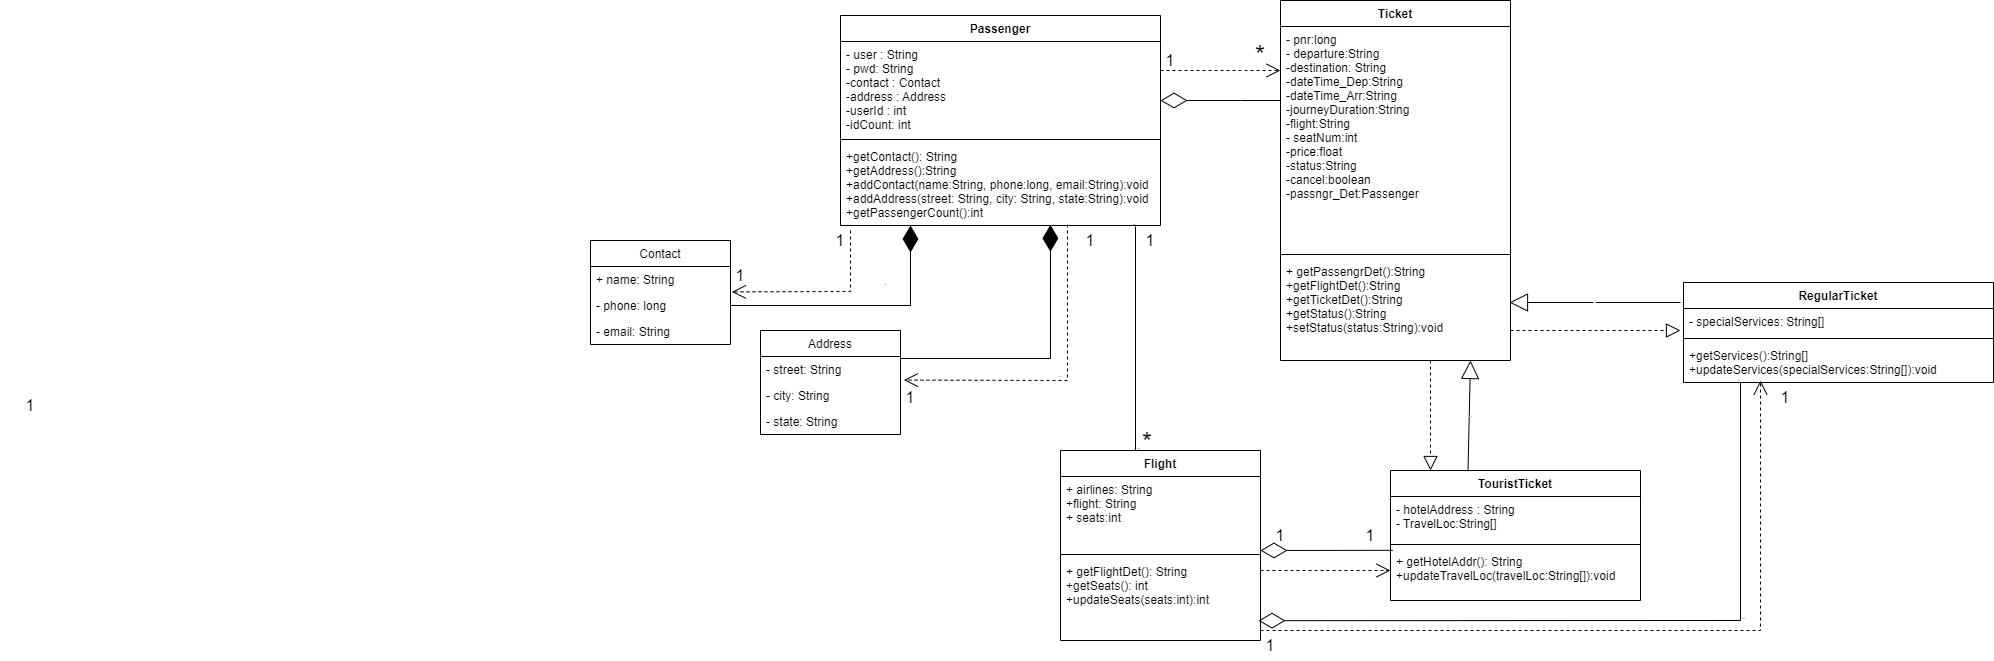

The diagram above was exported from draw.io. Its source (the exported page's mxGraphModel, read from the mxfile embedded in the PNG):
<mxGraphModel dx="1888" dy="481" grid="1" gridSize="10" guides="1" tooltips="1" connect="1" arrows="1" fold="1" page="1" pageScale="1" pageWidth="850" pageHeight="1100" math="0" shadow="0">
  <root>
    <mxCell id="0" />
    <mxCell id="1" parent="0" />
    <mxCell id="V84Y-8vlFvcHDuwlT_fq-17" value="Flight" style="swimlane;fontStyle=1;align=center;verticalAlign=top;childLayout=stackLayout;horizontal=1;startSize=26;horizontalStack=0;resizeParent=1;resizeParentMax=0;resizeLast=0;collapsible=1;marginBottom=0;" parent="1" vertex="1">
      <mxGeometry x="520" y="520" width="200" height="190" as="geometry">
        <mxRectangle x="70" y="90" width="70" height="80" as="alternateBounds" />
      </mxGeometry>
    </mxCell>
    <mxCell id="V84Y-8vlFvcHDuwlT_fq-18" value="+ airlines: String&#10;+flight: String&#10;+ seats:int" style="text;strokeColor=none;fillColor=none;align=left;verticalAlign=top;spacingLeft=4;spacingRight=4;overflow=hidden;rotatable=0;points=[[0,0.5],[1,0.5]];portConstraint=eastwest;" parent="V84Y-8vlFvcHDuwlT_fq-17" vertex="1">
      <mxGeometry y="26" width="200" height="74" as="geometry" />
    </mxCell>
    <mxCell id="V84Y-8vlFvcHDuwlT_fq-19" value="" style="line;strokeWidth=1;fillColor=none;align=left;verticalAlign=middle;spacingTop=-1;spacingLeft=3;spacingRight=3;rotatable=0;labelPosition=right;points=[];portConstraint=eastwest;" parent="V84Y-8vlFvcHDuwlT_fq-17" vertex="1">
      <mxGeometry y="100" width="200" height="8" as="geometry" />
    </mxCell>
    <mxCell id="V84Y-8vlFvcHDuwlT_fq-20" value="+ getFlightDet(): String&#10;+getSeats(): int&#10;+updateSeats(seats:int):int" style="text;strokeColor=none;fillColor=none;align=left;verticalAlign=top;spacingLeft=4;spacingRight=4;overflow=hidden;rotatable=0;points=[[0,0.5],[1,0.5]];portConstraint=eastwest;" parent="V84Y-8vlFvcHDuwlT_fq-17" vertex="1">
      <mxGeometry y="108" width="200" height="82" as="geometry" />
    </mxCell>
    <mxCell id="V84Y-8vlFvcHDuwlT_fq-21" value="Ticket" style="swimlane;fontStyle=1;align=center;verticalAlign=top;childLayout=stackLayout;horizontal=1;startSize=26;horizontalStack=0;resizeParent=1;resizeParentMax=0;resizeLast=0;collapsible=1;marginBottom=0;" parent="1" vertex="1">
      <mxGeometry x="740" y="70" width="230" height="360" as="geometry" />
    </mxCell>
    <mxCell id="V84Y-8vlFvcHDuwlT_fq-22" value="- pnr:long&#10;- departure:String&#10;-destination: String&#10;-dateTime_Dep:String&#10;-dateTime_Arr:String&#10;-journeyDuration:String&#10;-flight:String&#10;- seatNum:int&#10;-price:float&#10;-status:String&#10;-cancel:boolean&#10;-passngr_Det:Passenger" style="text;strokeColor=none;fillColor=none;align=left;verticalAlign=top;spacingLeft=4;spacingRight=4;overflow=hidden;rotatable=0;points=[[0,0.5],[1,0.5]];portConstraint=eastwest;" parent="V84Y-8vlFvcHDuwlT_fq-21" vertex="1">
      <mxGeometry y="26" width="230" height="224" as="geometry" />
    </mxCell>
    <mxCell id="V84Y-8vlFvcHDuwlT_fq-23" value="" style="line;strokeWidth=1;fillColor=none;align=left;verticalAlign=middle;spacingTop=-1;spacingLeft=3;spacingRight=3;rotatable=0;labelPosition=right;points=[];portConstraint=eastwest;" parent="V84Y-8vlFvcHDuwlT_fq-21" vertex="1">
      <mxGeometry y="250" width="230" height="8" as="geometry" />
    </mxCell>
    <mxCell id="V84Y-8vlFvcHDuwlT_fq-24" value="+ getPassengrDet():String&#10;+getFlightDet():String&#10;+getTicketDet():String&#10;+getStatus():String&#10;+setStatus(status:String):void" style="text;strokeColor=none;fillColor=none;align=left;verticalAlign=top;spacingLeft=4;spacingRight=4;overflow=hidden;rotatable=0;points=[[0,0.5],[1,0.5]];portConstraint=eastwest;" parent="V84Y-8vlFvcHDuwlT_fq-21" vertex="1">
      <mxGeometry y="258" width="230" height="102" as="geometry" />
    </mxCell>
    <mxCell id="V84Y-8vlFvcHDuwlT_fq-25" value="Passenger" style="swimlane;fontStyle=1;align=center;verticalAlign=top;childLayout=stackLayout;horizontal=1;startSize=26;horizontalStack=0;resizeParent=1;resizeParentMax=0;resizeLast=0;collapsible=1;marginBottom=0;" parent="1" vertex="1">
      <mxGeometry x="300" y="85" width="320" height="210" as="geometry" />
    </mxCell>
    <mxCell id="V84Y-8vlFvcHDuwlT_fq-26" value="- user : String&#10;- pwd: String&#10;-contact : Contact&#10;-address : Address&#10;-userId : int&#10;-idCount: int" style="text;strokeColor=none;fillColor=none;align=left;verticalAlign=top;spacingLeft=4;spacingRight=4;overflow=hidden;rotatable=0;points=[[0,0.5],[1,0.5]];portConstraint=eastwest;" parent="V84Y-8vlFvcHDuwlT_fq-25" vertex="1">
      <mxGeometry y="26" width="320" height="94" as="geometry" />
    </mxCell>
    <mxCell id="V84Y-8vlFvcHDuwlT_fq-27" value="" style="line;strokeWidth=1;fillColor=none;align=left;verticalAlign=middle;spacingTop=-1;spacingLeft=3;spacingRight=3;rotatable=0;labelPosition=right;points=[];portConstraint=eastwest;" parent="V84Y-8vlFvcHDuwlT_fq-25" vertex="1">
      <mxGeometry y="120" width="320" height="8" as="geometry" />
    </mxCell>
    <mxCell id="V84Y-8vlFvcHDuwlT_fq-28" value="+getContact(): String&#10;+getAddress():String&#10;+addContact(name:String, phone:long, email:String):void&#10;+addAddress(street: String, city: String, state:String):void&#10;+getPassengerCount():int" style="text;strokeColor=none;fillColor=none;align=left;verticalAlign=top;spacingLeft=4;spacingRight=4;overflow=hidden;rotatable=0;points=[[0,0.5],[1,0.5]];portConstraint=eastwest;" parent="V84Y-8vlFvcHDuwlT_fq-25" vertex="1">
      <mxGeometry y="128" width="320" height="82" as="geometry" />
    </mxCell>
    <mxCell id="zxwpKoPAMG8Fw4GfxHsp-13" value="Contact" style="swimlane;fontStyle=0;childLayout=stackLayout;horizontal=1;startSize=26;fillColor=none;horizontalStack=0;resizeParent=1;resizeParentMax=0;resizeLast=0;collapsible=1;marginBottom=0;" parent="1" vertex="1">
      <mxGeometry x="50" y="310" width="140" height="104" as="geometry" />
    </mxCell>
    <mxCell id="zxwpKoPAMG8Fw4GfxHsp-14" value="+ name: String" style="text;strokeColor=none;fillColor=none;align=left;verticalAlign=top;spacingLeft=4;spacingRight=4;overflow=hidden;rotatable=0;points=[[0,0.5],[1,0.5]];portConstraint=eastwest;" parent="zxwpKoPAMG8Fw4GfxHsp-13" vertex="1">
      <mxGeometry y="26" width="140" height="26" as="geometry" />
    </mxCell>
    <mxCell id="zxwpKoPAMG8Fw4GfxHsp-15" value="- phone: long" style="text;strokeColor=none;fillColor=none;align=left;verticalAlign=top;spacingLeft=4;spacingRight=4;overflow=hidden;rotatable=0;points=[[0,0.5],[1,0.5]];portConstraint=eastwest;" parent="zxwpKoPAMG8Fw4GfxHsp-13" vertex="1">
      <mxGeometry y="52" width="140" height="26" as="geometry" />
    </mxCell>
    <mxCell id="zxwpKoPAMG8Fw4GfxHsp-16" value="- email: String" style="text;strokeColor=none;fillColor=none;align=left;verticalAlign=top;spacingLeft=4;spacingRight=4;overflow=hidden;rotatable=0;points=[[0,0.5],[1,0.5]];portConstraint=eastwest;" parent="zxwpKoPAMG8Fw4GfxHsp-13" vertex="1">
      <mxGeometry y="78" width="140" height="26" as="geometry" />
    </mxCell>
    <mxCell id="zxwpKoPAMG8Fw4GfxHsp-17" value="Address" style="swimlane;fontStyle=0;childLayout=stackLayout;horizontal=1;startSize=26;fillColor=none;horizontalStack=0;resizeParent=1;resizeParentMax=0;resizeLast=0;collapsible=1;marginBottom=0;" parent="1" vertex="1">
      <mxGeometry x="220" y="400" width="140" height="104" as="geometry" />
    </mxCell>
    <mxCell id="zxwpKoPAMG8Fw4GfxHsp-18" value="- street: String" style="text;strokeColor=none;fillColor=none;align=left;verticalAlign=top;spacingLeft=4;spacingRight=4;overflow=hidden;rotatable=0;points=[[0,0.5],[1,0.5]];portConstraint=eastwest;" parent="zxwpKoPAMG8Fw4GfxHsp-17" vertex="1">
      <mxGeometry y="26" width="140" height="26" as="geometry" />
    </mxCell>
    <mxCell id="zxwpKoPAMG8Fw4GfxHsp-19" value="- city: String" style="text;strokeColor=none;fillColor=none;align=left;verticalAlign=top;spacingLeft=4;spacingRight=4;overflow=hidden;rotatable=0;points=[[0,0.5],[1,0.5]];portConstraint=eastwest;" parent="zxwpKoPAMG8Fw4GfxHsp-17" vertex="1">
      <mxGeometry y="52" width="140" height="26" as="geometry" />
    </mxCell>
    <mxCell id="zxwpKoPAMG8Fw4GfxHsp-20" value="- state: String" style="text;strokeColor=none;fillColor=none;align=left;verticalAlign=top;spacingLeft=4;spacingRight=4;overflow=hidden;rotatable=0;points=[[0,0.5],[1,0.5]];portConstraint=eastwest;" parent="zxwpKoPAMG8Fw4GfxHsp-17" vertex="1">
      <mxGeometry y="78" width="140" height="26" as="geometry" />
    </mxCell>
    <mxCell id="zxwpKoPAMG8Fw4GfxHsp-21" value="Use" style="endArrow=open;endSize=12;dashed=1;html=1;rounded=0;entryX=1.01;entryY=0.977;entryDx=0;entryDy=0;entryPerimeter=0;fontSize=1;" parent="1" target="zxwpKoPAMG8Fw4GfxHsp-14" edge="1">
      <mxGeometry x="-0.3958" y="35" width="160" relative="1" as="geometry">
        <mxPoint x="310" y="300" as="sourcePoint" />
        <mxPoint x="203" y="361" as="targetPoint" />
        <Array as="points">
          <mxPoint x="310" y="361" />
        </Array>
        <mxPoint as="offset" />
      </mxGeometry>
    </mxCell>
    <mxCell id="zxwpKoPAMG8Fw4GfxHsp-22" value="Use" style="endArrow=open;endSize=12;dashed=1;html=1;rounded=0;entryX=1.024;entryY=0.907;entryDx=0;entryDy=0;entryPerimeter=0;fontSize=1;" parent="1" target="zxwpKoPAMG8Fw4GfxHsp-18" edge="1">
      <mxGeometry x="0.0229" y="-4" width="160" relative="1" as="geometry">
        <mxPoint x="527" y="294" as="sourcePoint" />
        <mxPoint x="358.8799999999999" y="453.5819999999999" as="targetPoint" />
        <mxPoint as="offset" />
        <Array as="points">
          <mxPoint x="527" y="314" />
          <mxPoint x="527" y="450" />
        </Array>
      </mxGeometry>
    </mxCell>
    <mxCell id="zxwpKoPAMG8Fw4GfxHsp-24" value="" style="endArrow=diamondThin;endFill=1;endSize=24;html=1;rounded=0;" parent="1" edge="1">
      <mxGeometry width="160" relative="1" as="geometry">
        <mxPoint x="190" y="375" as="sourcePoint" />
        <mxPoint x="370" y="295" as="targetPoint" />
        <Array as="points">
          <mxPoint x="370" y="375" />
        </Array>
      </mxGeometry>
    </mxCell>
    <mxCell id="zxwpKoPAMG8Fw4GfxHsp-25" value="" style="endArrow=diamondThin;endFill=1;endSize=24;html=1;rounded=0;entryX=0.656;entryY=1.016;entryDx=0;entryDy=0;entryPerimeter=0;" parent="1" edge="1">
      <mxGeometry width="160" relative="1" as="geometry">
        <mxPoint x="360" y="428" as="sourcePoint" />
        <mxPoint x="509.9200000000001" y="294.312" as="targetPoint" />
        <Array as="points">
          <mxPoint x="510" y="428" />
        </Array>
      </mxGeometry>
    </mxCell>
    <mxCell id="zxwpKoPAMG8Fw4GfxHsp-30" value="RegularTicket" style="swimlane;fontStyle=1;align=center;verticalAlign=top;childLayout=stackLayout;horizontal=1;startSize=26;horizontalStack=0;resizeParent=1;resizeParentMax=0;resizeLast=0;collapsible=1;marginBottom=0;" parent="1" vertex="1">
      <mxGeometry x="1143" y="352" width="310" height="100" as="geometry" />
    </mxCell>
    <mxCell id="zxwpKoPAMG8Fw4GfxHsp-31" value="- specialServices: String[]" style="text;strokeColor=none;fillColor=none;align=left;verticalAlign=top;spacingLeft=4;spacingRight=4;overflow=hidden;rotatable=0;points=[[0,0.5],[1,0.5]];portConstraint=eastwest;" parent="zxwpKoPAMG8Fw4GfxHsp-30" vertex="1">
      <mxGeometry y="26" width="310" height="26" as="geometry" />
    </mxCell>
    <mxCell id="zxwpKoPAMG8Fw4GfxHsp-32" value="" style="line;strokeWidth=1;fillColor=none;align=left;verticalAlign=middle;spacingTop=-1;spacingLeft=3;spacingRight=3;rotatable=0;labelPosition=right;points=[];portConstraint=eastwest;" parent="zxwpKoPAMG8Fw4GfxHsp-30" vertex="1">
      <mxGeometry y="52" width="310" height="8" as="geometry" />
    </mxCell>
    <mxCell id="zxwpKoPAMG8Fw4GfxHsp-33" value="+getServices():String[]&#10;+updateServices(specialServices:String[]):void" style="text;strokeColor=none;fillColor=none;align=left;verticalAlign=top;spacingLeft=4;spacingRight=4;overflow=hidden;rotatable=0;points=[[0,0.5],[1,0.5]];portConstraint=eastwest;" parent="zxwpKoPAMG8Fw4GfxHsp-30" vertex="1">
      <mxGeometry y="60" width="310" height="40" as="geometry" />
    </mxCell>
    <mxCell id="zxwpKoPAMG8Fw4GfxHsp-34" value="TouristTicket" style="swimlane;fontStyle=1;align=center;verticalAlign=top;childLayout=stackLayout;horizontal=1;startSize=26;horizontalStack=0;resizeParent=1;resizeParentMax=0;resizeLast=0;collapsible=1;marginBottom=0;" parent="1" vertex="1">
      <mxGeometry x="850" y="540" width="250" height="130" as="geometry" />
    </mxCell>
    <mxCell id="zxwpKoPAMG8Fw4GfxHsp-35" value="- hotelAddress : String&#10;- TravelLoc:String[]" style="text;strokeColor=none;fillColor=none;align=left;verticalAlign=top;spacingLeft=4;spacingRight=4;overflow=hidden;rotatable=0;points=[[0,0.5],[1,0.5]];portConstraint=eastwest;" parent="zxwpKoPAMG8Fw4GfxHsp-34" vertex="1">
      <mxGeometry y="26" width="250" height="44" as="geometry" />
    </mxCell>
    <mxCell id="zxwpKoPAMG8Fw4GfxHsp-36" value="" style="line;strokeWidth=1;fillColor=none;align=left;verticalAlign=middle;spacingTop=-1;spacingLeft=3;spacingRight=3;rotatable=0;labelPosition=right;points=[];portConstraint=eastwest;" parent="zxwpKoPAMG8Fw4GfxHsp-34" vertex="1">
      <mxGeometry y="70" width="250" height="8" as="geometry" />
    </mxCell>
    <mxCell id="zxwpKoPAMG8Fw4GfxHsp-37" value="+ getHotelAddr(): String&#10;+updateTravelLoc(travelLoc:String[]):void " style="text;strokeColor=none;fillColor=none;align=left;verticalAlign=top;spacingLeft=4;spacingRight=4;overflow=hidden;rotatable=0;points=[[0,0.5],[1,0.5]];portConstraint=eastwest;" parent="zxwpKoPAMG8Fw4GfxHsp-34" vertex="1">
      <mxGeometry y="78" width="250" height="52" as="geometry" />
    </mxCell>
    <mxCell id="zxwpKoPAMG8Fw4GfxHsp-42" value="Extends" style="endArrow=block;endSize=16;endFill=0;html=1;rounded=0;fontSize=1;exitX=0.31;exitY=0.005;exitDx=0;exitDy=0;exitPerimeter=0;entryX=0.826;entryY=1;entryDx=0;entryDy=0;entryPerimeter=0;" parent="1" source="zxwpKoPAMG8Fw4GfxHsp-34" target="V84Y-8vlFvcHDuwlT_fq-24" edge="1">
      <mxGeometry width="160" relative="1" as="geometry">
        <mxPoint x="1090" y="500" as="sourcePoint" />
        <mxPoint x="920" y="420" as="targetPoint" />
      </mxGeometry>
    </mxCell>
    <mxCell id="zxwpKoPAMG8Fw4GfxHsp-48" value="Extends" style="endArrow=block;endSize=16;endFill=0;html=1;rounded=0;fontSize=1;" parent="1" edge="1">
      <mxGeometry width="160" relative="1" as="geometry">
        <mxPoint x="1140" y="372" as="sourcePoint" />
        <mxPoint x="969" y="372" as="targetPoint" />
      </mxGeometry>
    </mxCell>
    <mxCell id="zxwpKoPAMG8Fw4GfxHsp-49" value="" style="endArrow=block;dashed=1;endFill=0;endSize=12;html=1;rounded=0;fontSize=1;" parent="1" edge="1">
      <mxGeometry width="160" relative="1" as="geometry">
        <mxPoint x="890" y="430" as="sourcePoint" />
        <mxPoint x="890" y="540" as="targetPoint" />
        <Array as="points">
          <mxPoint x="890" y="510" />
        </Array>
      </mxGeometry>
    </mxCell>
    <mxCell id="zxwpKoPAMG8Fw4GfxHsp-50" value="" style="endArrow=block;dashed=1;endFill=0;endSize=12;html=1;rounded=0;fontSize=1;" parent="1" edge="1">
      <mxGeometry width="160" relative="1" as="geometry">
        <mxPoint x="969.9999999999998" y="400" as="sourcePoint" />
        <mxPoint x="1140" y="400" as="targetPoint" />
      </mxGeometry>
    </mxCell>
    <mxCell id="zxwpKoPAMG8Fw4GfxHsp-51" value="" style="endArrow=diamondThin;endFill=0;endSize=24;html=1;rounded=0;fontSize=1;" parent="1" edge="1">
      <mxGeometry width="160" relative="1" as="geometry">
        <mxPoint x="740" y="170" as="sourcePoint" />
        <mxPoint x="620" y="170" as="targetPoint" />
        <Array as="points">
          <mxPoint x="700" y="170" />
        </Array>
      </mxGeometry>
    </mxCell>
    <mxCell id="zxwpKoPAMG8Fw4GfxHsp-52" value="Use" style="endArrow=open;endSize=12;dashed=1;html=1;rounded=0;fontSize=1;" parent="1" edge="1">
      <mxGeometry width="160" relative="1" as="geometry">
        <mxPoint x="620" y="140" as="sourcePoint" />
        <mxPoint x="740" y="140" as="targetPoint" />
        <Array as="points">
          <mxPoint x="700" y="140" />
        </Array>
      </mxGeometry>
    </mxCell>
    <mxCell id="zxwpKoPAMG8Fw4GfxHsp-56" value="" style="endArrow=none;html=1;edgeStyle=orthogonalEdgeStyle;rounded=0;fontSize=1;exitX=0.375;exitY=0;exitDx=0;exitDy=0;exitPerimeter=0;" parent="1" source="V84Y-8vlFvcHDuwlT_fq-17" edge="1">
      <mxGeometry relative="1" as="geometry">
        <mxPoint x="595" y="504" as="sourcePoint" />
        <mxPoint x="595" y="296" as="targetPoint" />
      </mxGeometry>
    </mxCell>
    <mxCell id="zxwpKoPAMG8Fw4GfxHsp-57" value="parent" style="edgeLabel;resizable=0;html=1;align=left;verticalAlign=bottom;fontSize=1;" parent="zxwpKoPAMG8Fw4GfxHsp-56" connectable="0" vertex="1">
      <mxGeometry x="-1" relative="1" as="geometry" />
    </mxCell>
    <mxCell id="zxwpKoPAMG8Fw4GfxHsp-58" value="child" style="edgeLabel;resizable=0;html=1;align=right;verticalAlign=bottom;fontSize=1;" parent="zxwpKoPAMG8Fw4GfxHsp-56" connectable="0" vertex="1">
      <mxGeometry x="1" relative="1" as="geometry" />
    </mxCell>
    <mxCell id="zxwpKoPAMG8Fw4GfxHsp-59" value="Use" style="endArrow=open;endSize=12;dashed=1;html=1;rounded=0;fontSize=1;" parent="1" edge="1">
      <mxGeometry width="160" relative="1" as="geometry">
        <mxPoint x="720" y="640" as="sourcePoint" />
        <mxPoint x="850" y="640" as="targetPoint" />
      </mxGeometry>
    </mxCell>
    <mxCell id="zxwpKoPAMG8Fw4GfxHsp-60" value="Use" style="endArrow=open;endSize=12;dashed=1;html=1;rounded=0;fontSize=1;" parent="1" edge="1">
      <mxGeometry width="160" relative="1" as="geometry">
        <mxPoint x="720" y="700" as="sourcePoint" />
        <mxPoint x="1220" y="450" as="targetPoint" />
        <Array as="points">
          <mxPoint x="1220" y="700" />
        </Array>
      </mxGeometry>
    </mxCell>
    <mxCell id="zxwpKoPAMG8Fw4GfxHsp-61" value="" style="endArrow=diamondThin;endFill=0;endSize=24;html=1;rounded=0;fontSize=1;exitX=0.009;exitY=0.035;exitDx=0;exitDy=0;exitPerimeter=0;" parent="1" source="zxwpKoPAMG8Fw4GfxHsp-37" edge="1">
      <mxGeometry width="160" relative="1" as="geometry">
        <mxPoint x="840" y="620" as="sourcePoint" />
        <mxPoint x="720" y="620" as="targetPoint" />
      </mxGeometry>
    </mxCell>
    <mxCell id="zxwpKoPAMG8Fw4GfxHsp-62" value="" style="endArrow=diamondThin;endFill=0;endSize=24;html=1;rounded=0;fontSize=1;" parent="1" edge="1">
      <mxGeometry width="160" relative="1" as="geometry">
        <mxPoint x="1200" y="690" as="sourcePoint" />
        <mxPoint x="718" y="690.18" as="targetPoint" />
      </mxGeometry>
    </mxCell>
    <mxCell id="zxwpKoPAMG8Fw4GfxHsp-63" value="" style="endArrow=none;html=1;edgeStyle=orthogonalEdgeStyle;rounded=0;fontSize=1;" parent="1" edge="1">
      <mxGeometry relative="1" as="geometry">
        <mxPoint x="1200" y="690" as="sourcePoint" />
        <mxPoint x="1200" y="452" as="targetPoint" />
      </mxGeometry>
    </mxCell>
    <mxCell id="zxwpKoPAMG8Fw4GfxHsp-64" value="parent" style="edgeLabel;resizable=0;html=1;align=left;verticalAlign=bottom;fontSize=1;" parent="zxwpKoPAMG8Fw4GfxHsp-63" connectable="0" vertex="1">
      <mxGeometry x="-1" relative="1" as="geometry" />
    </mxCell>
    <mxCell id="zxwpKoPAMG8Fw4GfxHsp-65" value="child" style="edgeLabel;resizable=0;html=1;align=right;verticalAlign=bottom;fontSize=1;" parent="zxwpKoPAMG8Fw4GfxHsp-63" connectable="0" vertex="1">
      <mxGeometry x="1" relative="1" as="geometry" />
    </mxCell>
    <mxCell id="zxwpKoPAMG8Fw4GfxHsp-66" value="&lt;span style=&quot;font-size: 16px;&quot;&gt;1&lt;/span&gt;" style="text;html=1;strokeColor=none;fillColor=none;align=center;verticalAlign=middle;whiteSpace=wrap;rounded=0;fontSize=1;" parent="1" vertex="1">
      <mxGeometry x="520" y="295" width="60" height="30" as="geometry" />
    </mxCell>
    <mxCell id="zxwpKoPAMG8Fw4GfxHsp-67" value="&lt;span style=&quot;font-size: 16px;&quot;&gt;1&lt;/span&gt;" style="text;html=1;strokeColor=none;fillColor=none;align=center;verticalAlign=middle;whiteSpace=wrap;rounded=0;fontSize=1;" parent="1" vertex="1">
      <mxGeometry x="340" y="452" width="60" height="30" as="geometry" />
    </mxCell>
    <mxCell id="zxwpKoPAMG8Fw4GfxHsp-68" value="&lt;span style=&quot;font-size: 16px;&quot;&gt;1&lt;/span&gt;" style="text;html=1;strokeColor=none;fillColor=none;align=center;verticalAlign=middle;whiteSpace=wrap;rounded=0;fontSize=1;" parent="1" vertex="1">
      <mxGeometry x="270" y="295" width="60" height="30" as="geometry" />
    </mxCell>
    <mxCell id="zxwpKoPAMG8Fw4GfxHsp-70" value="&lt;span style=&quot;font-size: 16px;&quot;&gt;1&lt;/span&gt;" style="text;html=1;strokeColor=none;fillColor=none;align=center;verticalAlign=middle;whiteSpace=wrap;rounded=0;fontSize=1;" parent="1" vertex="1">
      <mxGeometry x="-540" y="460" width="60" height="30" as="geometry" />
    </mxCell>
    <mxCell id="zxwpKoPAMG8Fw4GfxHsp-71" value="&lt;span style=&quot;font-size: 16px;&quot;&gt;1&lt;/span&gt;" style="text;html=1;strokeColor=none;fillColor=none;align=center;verticalAlign=middle;whiteSpace=wrap;rounded=0;fontSize=1;" parent="1" vertex="1">
      <mxGeometry x="170" y="330" width="60" height="30" as="geometry" />
    </mxCell>
    <mxCell id="zxwpKoPAMG8Fw4GfxHsp-72" value="&lt;span style=&quot;font-size: 16px;&quot;&gt;1&lt;/span&gt;" style="text;html=1;strokeColor=none;fillColor=none;align=center;verticalAlign=middle;whiteSpace=wrap;rounded=0;fontSize=1;" parent="1" vertex="1">
      <mxGeometry x="580" y="295" width="60" height="30" as="geometry" />
    </mxCell>
    <mxCell id="zxwpKoPAMG8Fw4GfxHsp-74" value="*" style="text;html=1;strokeColor=none;fillColor=none;align=center;verticalAlign=middle;whiteSpace=wrap;rounded=0;fontSize=26;" parent="1" vertex="1">
      <mxGeometry x="577" y="497" width="60" height="30" as="geometry" />
    </mxCell>
    <mxCell id="zxwpKoPAMG8Fw4GfxHsp-77" value="&lt;span style=&quot;font-size: 16px;&quot;&gt;1&lt;/span&gt;" style="text;html=1;strokeColor=none;fillColor=none;align=center;verticalAlign=middle;whiteSpace=wrap;rounded=0;fontSize=1;" parent="1" vertex="1">
      <mxGeometry x="600" y="115" width="60" height="30" as="geometry" />
    </mxCell>
    <mxCell id="zxwpKoPAMG8Fw4GfxHsp-78" value="*" style="text;html=1;strokeColor=none;fillColor=none;align=center;verticalAlign=middle;whiteSpace=wrap;rounded=0;fontSize=26;" parent="1" vertex="1">
      <mxGeometry x="690" y="110" width="60" height="30" as="geometry" />
    </mxCell>
    <mxCell id="zxwpKoPAMG8Fw4GfxHsp-80" value="&lt;span style=&quot;font-size: 16px;&quot;&gt;1&lt;/span&gt;" style="text;html=1;strokeColor=none;fillColor=none;align=center;verticalAlign=middle;whiteSpace=wrap;rounded=0;fontSize=1;" parent="1" vertex="1">
      <mxGeometry x="800" y="590" width="60" height="30" as="geometry" />
    </mxCell>
    <mxCell id="zxwpKoPAMG8Fw4GfxHsp-81" value="&lt;span style=&quot;font-size: 16px;&quot;&gt;1&lt;/span&gt;" style="text;html=1;strokeColor=none;fillColor=none;align=center;verticalAlign=middle;whiteSpace=wrap;rounded=0;fontSize=1;" parent="1" vertex="1">
      <mxGeometry x="710" y="590" width="60" height="30" as="geometry" />
    </mxCell>
    <mxCell id="zxwpKoPAMG8Fw4GfxHsp-82" value="&lt;span style=&quot;font-size: 16px;&quot;&gt;1&lt;/span&gt;" style="text;html=1;strokeColor=none;fillColor=none;align=center;verticalAlign=middle;whiteSpace=wrap;rounded=0;fontSize=1;" parent="1" vertex="1">
      <mxGeometry x="1215" y="452" width="60" height="30" as="geometry" />
    </mxCell>
    <mxCell id="zxwpKoPAMG8Fw4GfxHsp-83" value="&lt;span style=&quot;font-size: 16px;&quot;&gt;1&lt;/span&gt;" style="text;html=1;strokeColor=none;fillColor=none;align=center;verticalAlign=middle;whiteSpace=wrap;rounded=0;fontSize=1;" parent="1" vertex="1">
      <mxGeometry x="700" y="700" width="60" height="30" as="geometry" />
    </mxCell>
  </root>
</mxGraphModel>